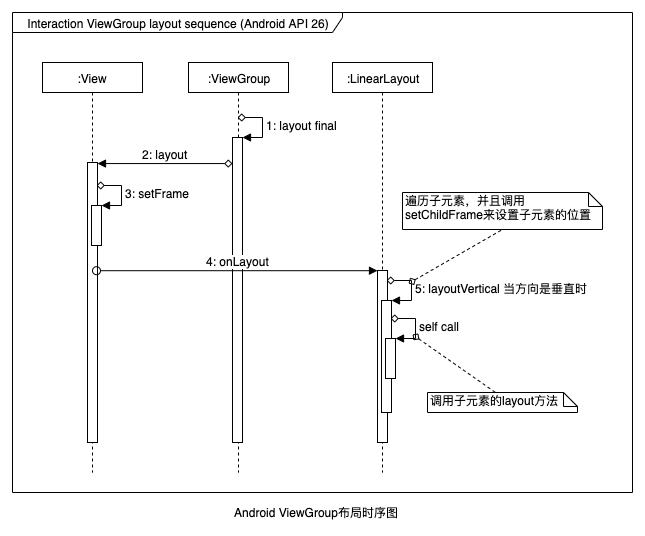

The diagram above was exported from draw.io. Its source (the exported page's mxGraphModel, read from the mxfile embedded in the PNG):
<mxGraphModel dx="946" dy="544" grid="1" gridSize="10" guides="1" tooltips="1" connect="1" arrows="1" fold="1" page="1" pageScale="1" pageWidth="827" pageHeight="1169" background="#FFFFFF" style="azure" math="0" shadow="0">
  <root>
    <mxCell id="0" />
    <mxCell id="1" parent="0" />
    <mxCell id="NJ0GBlm5Ew0TdeHLrv8p-1" value="Android&amp;nbsp;ViewGroup布局时序图" style="text;html=1;strokeColor=none;fillColor=none;align=center;verticalAlign=middle;whiteSpace=wrap;rounded=0;fontColor=#000000;" vertex="1" parent="1">
      <mxGeometry x="289" y="520" width="290" height="20" as="geometry" />
    </mxCell>
    <mxCell id="NJ0GBlm5Ew0TdeHLrv8p-2" value="Interaction ViewGroup layout sequence (Android API 26)" style="shape=umlFrame;whiteSpace=wrap;html=1;rounded=0;strokeColor=#000000;strokeWidth=1;fillColor=#ffffff;fontColor=#000000;width=330;height=20;" vertex="1" parent="1">
      <mxGeometry x="130" y="30" width="620" height="480" as="geometry" />
    </mxCell>
    <mxCell id="NJ0GBlm5Ew0TdeHLrv8p-3" value=":View" style="shape=umlLifeline;perimeter=lifelinePerimeter;whiteSpace=wrap;html=1;container=1;collapsible=0;recursiveResize=0;outlineConnect=0;rounded=0;strokeColor=#000000;strokeWidth=1;fillColor=#ffffff;fontColor=#000000;size=30;" vertex="1" parent="1">
      <mxGeometry x="160" y="80" width="100" height="410" as="geometry" />
    </mxCell>
    <mxCell id="NJ0GBlm5Ew0TdeHLrv8p-8" value="" style="html=1;points=[];perimeter=orthogonalPerimeter;rounded=0;strokeColor=#000000;strokeWidth=1;fillColor=#ffffff;fontColor=#000000;" vertex="1" parent="NJ0GBlm5Ew0TdeHLrv8p-3">
      <mxGeometry x="45" y="100" width="10" height="280" as="geometry" />
    </mxCell>
    <mxCell id="NJ0GBlm5Ew0TdeHLrv8p-10" value="" style="html=1;points=[];perimeter=orthogonalPerimeter;rounded=0;strokeColor=#000000;strokeWidth=1;fillColor=#ffffff;fontColor=#000000;" vertex="1" parent="NJ0GBlm5Ew0TdeHLrv8p-3">
      <mxGeometry x="49" y="143" width="10" height="40" as="geometry" />
    </mxCell>
    <mxCell id="NJ0GBlm5Ew0TdeHLrv8p-11" value="3: setFrame" style="edgeStyle=orthogonalEdgeStyle;html=1;align=left;spacingLeft=2;endArrow=block;rounded=0;entryX=1;entryY=0;strokeColor=#000000;strokeWidth=1;fontColor=#000000;" edge="1" target="NJ0GBlm5Ew0TdeHLrv8p-10" parent="NJ0GBlm5Ew0TdeHLrv8p-3">
      <mxGeometry relative="1" as="geometry">
        <mxPoint x="54" y="123" as="sourcePoint" />
        <Array as="points">
          <mxPoint x="79" y="123" />
        </Array>
      </mxGeometry>
    </mxCell>
    <mxCell id="NJ0GBlm5Ew0TdeHLrv8p-4" value=":ViewGroup" style="shape=umlLifeline;perimeter=lifelinePerimeter;whiteSpace=wrap;html=1;container=1;collapsible=0;recursiveResize=0;outlineConnect=0;rounded=0;strokeColor=#000000;strokeWidth=1;fillColor=#ffffff;fontColor=#000000;size=30;" vertex="1" parent="1">
      <mxGeometry x="306" y="80" width="100" height="410" as="geometry" />
    </mxCell>
    <mxCell id="NJ0GBlm5Ew0TdeHLrv8p-6" value="" style="html=1;points=[];perimeter=orthogonalPerimeter;rounded=0;strokeColor=#000000;strokeWidth=1;fillColor=#ffffff;fontColor=#000000;" vertex="1" parent="NJ0GBlm5Ew0TdeHLrv8p-4">
      <mxGeometry x="44" y="75" width="10" height="305" as="geometry" />
    </mxCell>
    <mxCell id="NJ0GBlm5Ew0TdeHLrv8p-7" value="1: layout final" style="edgeStyle=orthogonalEdgeStyle;html=1;align=left;spacingLeft=2;endArrow=block;rounded=0;entryX=1;entryY=0;strokeColor=#000000;strokeWidth=1;fontColor=#000000;" edge="1" target="NJ0GBlm5Ew0TdeHLrv8p-6" parent="NJ0GBlm5Ew0TdeHLrv8p-4">
      <mxGeometry relative="1" as="geometry">
        <mxPoint x="49" y="55" as="sourcePoint" />
        <Array as="points">
          <mxPoint x="74" y="55" />
        </Array>
      </mxGeometry>
    </mxCell>
    <mxCell id="NJ0GBlm5Ew0TdeHLrv8p-5" value=":LinearLayout" style="shape=umlLifeline;perimeter=lifelinePerimeter;whiteSpace=wrap;html=1;container=1;collapsible=0;recursiveResize=0;outlineConnect=0;rounded=0;strokeColor=#000000;strokeWidth=1;fillColor=#ffffff;fontColor=#000000;size=30;" vertex="1" parent="1">
      <mxGeometry x="450" y="80" width="100" height="410" as="geometry" />
    </mxCell>
    <mxCell id="NJ0GBlm5Ew0TdeHLrv8p-12" value="" style="html=1;points=[];perimeter=orthogonalPerimeter;rounded=0;strokeColor=#000000;strokeWidth=1;fillColor=#ffffff;fontColor=#000000;" vertex="1" parent="NJ0GBlm5Ew0TdeHLrv8p-5">
      <mxGeometry x="45" y="208" width="10" height="172" as="geometry" />
    </mxCell>
    <mxCell id="NJ0GBlm5Ew0TdeHLrv8p-14" value="" style="html=1;points=[];perimeter=orthogonalPerimeter;rounded=0;strokeColor=#000000;strokeWidth=1;fillColor=#ffffff;fontColor=#000000;" vertex="1" parent="NJ0GBlm5Ew0TdeHLrv8p-5">
      <mxGeometry x="49" y="238" width="10" height="112" as="geometry" />
    </mxCell>
    <mxCell id="NJ0GBlm5Ew0TdeHLrv8p-15" value="5: layoutVertical 当方向是垂直时" style="edgeStyle=orthogonalEdgeStyle;html=1;align=left;spacingLeft=2;endArrow=block;rounded=0;entryX=1;entryY=0;strokeColor=#000000;strokeWidth=1;fontColor=#000000;" edge="1" target="NJ0GBlm5Ew0TdeHLrv8p-14" parent="NJ0GBlm5Ew0TdeHLrv8p-5">
      <mxGeometry relative="1" as="geometry">
        <mxPoint x="54" y="218" as="sourcePoint" />
        <Array as="points">
          <mxPoint x="79" y="218" />
        </Array>
      </mxGeometry>
    </mxCell>
    <mxCell id="NJ0GBlm5Ew0TdeHLrv8p-16" value="" style="html=1;points=[];perimeter=orthogonalPerimeter;rounded=0;strokeColor=#000000;strokeWidth=1;fillColor=#ffffff;fontColor=#000000;" vertex="1" parent="NJ0GBlm5Ew0TdeHLrv8p-5">
      <mxGeometry x="53" y="276" width="10" height="40" as="geometry" />
    </mxCell>
    <mxCell id="NJ0GBlm5Ew0TdeHLrv8p-17" value="self call" style="edgeStyle=orthogonalEdgeStyle;html=1;align=left;spacingLeft=2;endArrow=block;rounded=0;entryX=1;entryY=0;strokeColor=#000000;strokeWidth=1;fontColor=#000000;" edge="1" target="NJ0GBlm5Ew0TdeHLrv8p-16" parent="NJ0GBlm5Ew0TdeHLrv8p-5">
      <mxGeometry relative="1" as="geometry">
        <mxPoint x="58" y="256" as="sourcePoint" />
        <Array as="points">
          <mxPoint x="83" y="256" />
        </Array>
      </mxGeometry>
    </mxCell>
    <mxCell id="NJ0GBlm5Ew0TdeHLrv8p-19" value="" style="endArrow=none;dashed=1;html=1;strokeColor=#000000;strokeWidth=1;fontColor=#000000;entryX=0;entryY=0;entryDx=68;entryDy=0;entryPerimeter=0;" edge="1" parent="NJ0GBlm5Ew0TdeHLrv8p-5" target="NJ0GBlm5Ew0TdeHLrv8p-18">
      <mxGeometry width="50" height="50" relative="1" as="geometry">
        <mxPoint x="80" y="272" as="sourcePoint" />
        <mxPoint x="130" y="352" as="targetPoint" />
      </mxGeometry>
    </mxCell>
    <mxCell id="NJ0GBlm5Ew0TdeHLrv8p-22" value="" style="endArrow=none;dashed=1;html=1;strokeColor=#000000;strokeWidth=1;fontColor=#000000;entryX=0.5;entryY=1;entryDx=0;entryDy=0;entryPerimeter=0;" edge="1" parent="NJ0GBlm5Ew0TdeHLrv8p-5" target="NJ0GBlm5Ew0TdeHLrv8p-21">
      <mxGeometry width="50" height="50" relative="1" as="geometry">
        <mxPoint x="76" y="221" as="sourcePoint" />
        <mxPoint x="126" y="171" as="targetPoint" />
      </mxGeometry>
    </mxCell>
    <mxCell id="NJ0GBlm5Ew0TdeHLrv8p-9" value="2: layout" style="html=1;verticalAlign=bottom;endArrow=block;strokeColor=#000000;strokeWidth=1;fontColor=#000000;exitX=0;exitY=0.13;exitDx=0;exitDy=0;exitPerimeter=0;" edge="1" parent="1">
      <mxGeometry width="80" relative="1" as="geometry">
        <mxPoint x="350" y="181.04999999999995" as="sourcePoint" />
        <mxPoint x="215" y="181.04999999999995" as="targetPoint" />
      </mxGeometry>
    </mxCell>
    <mxCell id="NJ0GBlm5Ew0TdeHLrv8p-13" value="4: onLayout" style="html=1;verticalAlign=bottom;startArrow=oval;endArrow=block;startSize=8;strokeColor=#000000;strokeWidth=1;fontColor=#000000;exitX=0.9;exitY=0.415;exitDx=0;exitDy=0;exitPerimeter=0;" edge="1" parent="1">
      <mxGeometry relative="1" as="geometry">
        <mxPoint x="214" y="288.20000000000005" as="sourcePoint" />
        <mxPoint x="495" y="288.20000000000005" as="targetPoint" />
      </mxGeometry>
    </mxCell>
    <mxCell id="NJ0GBlm5Ew0TdeHLrv8p-18" value="调用子元素的layout方法" style="shape=note;whiteSpace=wrap;html=1;size=14;verticalAlign=top;align=left;spacingTop=-6;rounded=0;strokeColor=#000000;strokeWidth=1;fillColor=#ffffff;fontColor=#000000;" vertex="1" parent="1">
      <mxGeometry x="545" y="410" width="150" height="20" as="geometry" />
    </mxCell>
    <mxCell id="NJ0GBlm5Ew0TdeHLrv8p-21" value="遍历子元素，并且调用setChildFrame来设置子元素的位置" style="shape=note;whiteSpace=wrap;html=1;size=14;verticalAlign=top;align=left;spacingTop=-6;rounded=0;strokeColor=#000000;strokeWidth=1;fillColor=#ffffff;fontColor=#000000;" vertex="1" parent="1">
      <mxGeometry x="520" y="210" width="200" height="37" as="geometry" />
    </mxCell>
  </root>
</mxGraphModel>